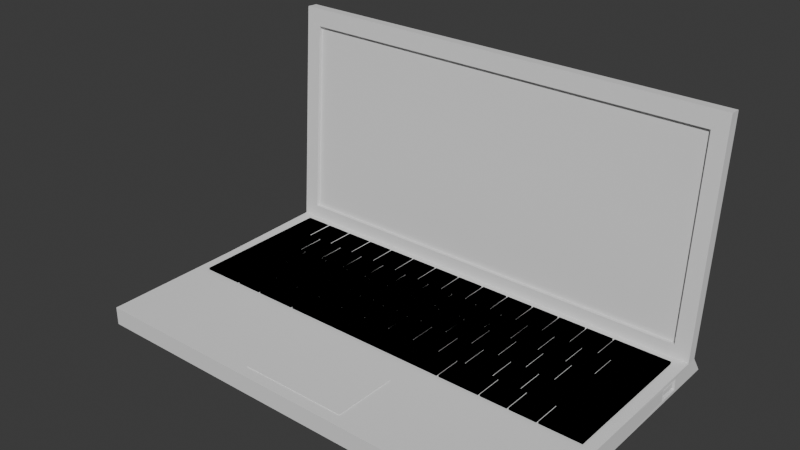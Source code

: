 # Source: laptop_model.blend  (saved by Blender 4.4.32; exported with 4.5.12 LTS)
import bpy
from mathutils import Matrix  # noqa: F401  (used for matrix-valued properties, if any)

bpy.ops.wm.read_factory_settings(use_empty=True)
scene = bpy.context.scene
scene.name = 'Scene'

# ---- collections
col_collection = bpy.data.collections.new('Collection'); scene.collection.children.link(col_collection)

# ---- world
world_world = bpy.data.worlds.new('World'); scene.world = world_world
world_world.use_nodes = True; world_world.node_tree.nodes.clear()
_N = world_world.node_tree.nodes; _L = world_world.node_tree.links
n0 = _N.new('ShaderNodeOutputWorld'); n0.name = 'World Output'; n0.location = (300, 300)
n1 = _N.new('ShaderNodeBackground'); n1.name = 'Background'; n1.location = (10, 300)
n1.inputs[0].default_value = (0.05088, 0.05088, 0.05088, 1.0)
_L.new(n1.outputs[0], n0.inputs[0])
n0.is_active_output = True
world_world.color = (0.05088, 0.05088, 0.05088)
world_world.sun_shadow_jitter_overblur = 0.0

# ---- meshes
me_plane_002 = bpy.data.meshes.new('Plane.002')
me_plane_002.from_pydata([(0.7404, 0.6048, 0.0), (0.9952, 0.6048, 0.0), (0.9952, 0.9952, 0.0), (0.7404, 0.9952, 0.0), (0.8059, -0.9952, 0.0), (0.9952, -0.9952, 0.0), (0.9952, -0.6048, 0.0), (0.8059, -0.6048, 0.0), (0.6401, -0.5952, 0.0), (0.9952, -0.5952, 0.0), (0.9952, -0.2048, 0.0), (0.6401, -0.2048, 0.0), (0.7069, -0.1952, 0.0), (0.9952, -0.1952, 0.0), (0.9952, 0.1952, 0.0), (0.7069, 0.1952, 0.0), (0.807, 0.2048, 0.0), (0.9952, 0.2048, 0.0), (0.9952, 0.5952, 0.0), (0.807, 0.5952, 0.0), (0.6083, 0.6048, 0.0), (0.7307, 0.6048, 0.0), (0.7307, 0.9952, 0.0), (0.6083, 0.9952, 0.0), (0.6726, 0.2048, 0.0), (0.7974, 0.2048, 0.0), (0.7974, 0.5952, 0.0), (0.6726, 0.5952, 0.0), (-0.9952, 0.2048, 0.0), (-0.8039, 0.2048, 0.0), (-0.8039, 0.5952, 0.0), (-0.9952, 0.5952, 0.0), (0.5734, -0.1952, 0.0), (0.6972, -0.1952, 0.0), (0.6972, 0.1952, 0.0), (0.5734, 0.1952, 0.0), (-0.9952, -0.1952, 0.0), (-0.7709, -0.1952, 0.0), (-0.7709, 0.1952, 0.0), (-0.9952, 0.1952, 0.0), (0.5075, -0.5952, 0.0), (0.6305, -0.5952, 0.0), (0.6305, -0.2048, 0.0), (0.5075, -0.2048, 0.0), (-0.9952, -0.5952, 0.0), (-0.7047, -0.5952, 0.0), (-0.7047, -0.2048, 0.0), (-0.9952, -0.2048, 0.0), (0.6734, -0.9952, 0.0), (0.7963, -0.9952, 0.0), (0.7963, -0.6048, 0.0), (0.6734, -0.6048, 0.0), (0.54, -0.9952, 0.0), (0.6637, -0.9952, 0.0), (0.6637, -0.6048, 0.0), (0.54, -0.6048, 0.0), (0.3401, -0.9952, 0.0), (0.5303, -0.9952, 0.0), (0.5303, -0.6048, 0.0), (0.3401, -0.6048, 0.0), (-0.4604, -0.9952, 0.0), (0.3304, -0.9952, 0.0), (0.3304, -0.6048, 0.0), (-0.4604, -0.6048, 0.0), (-0.9952, -0.9952, 0.0), (-0.8037, -0.9952, 0.0), (-0.8037, -0.6048, 0.0), (-0.9952, -0.6048, 0.0), (-0.7941, -0.9952, 0.0), (-0.6707, -0.9952, 0.0), (-0.6707, -0.6048, 0.0), (-0.7941, -0.6048, 0.0), (-0.661, -0.9952, 0.0), (-0.47, -0.9952, 0.0), (-0.47, -0.6048, 0.0), (-0.661, -0.6048, 0.0), (0.4734, 0.6048, 0.0), (0.5986, 0.6048, 0.0), (0.5986, 0.9952, 0.0), (0.4734, 0.9952, 0.0), (0.3406, 0.6048, 0.0), (0.4638, 0.6048, 0.0), (0.4638, 0.9952, 0.0), (0.3406, 0.9952, 0.0), (-0.9952, 0.6048, 0.0), (-0.8706, 0.6048, 0.0), (-0.8706, 0.9952, 0.0), (-0.9952, 0.9952, 0.0), (-0.861, 0.6048, 0.0), (-0.7371, 0.6048, 0.0), (-0.7371, 0.9952, 0.0), (-0.861, 0.9952, 0.0), (-0.7275, 0.6048, 0.0), (-0.6036, 0.6048, 0.0), (-0.6036, 0.9952, 0.0), (-0.7275, 0.9952, 0.0), (-0.594, 0.6048, 0.0), (-0.4701, 0.6048, 0.0), (-0.4701, 0.9952, 0.0), (-0.594, 0.9952, 0.0), (-0.4605, 0.6048, 0.0), (-0.3366, 0.6048, 0.0), (-0.3366, 0.9952, 0.0), (-0.4605, 0.9952, 0.0), (-0.327, 0.6048, 0.0), (-0.2031, 0.6048, 0.0), (-0.2031, 0.9952, 0.0), (-0.327, 0.9952, 0.0), (-0.1934, 0.6048, 0.0), (-0.06959, 0.6048, 0.0), (-0.06959, 0.9952, 0.0), (-0.1934, 0.9952, 0.0), (-0.05994, 0.6048, 0.0), (0.06392, 0.6048, 0.0), (0.06392, 0.9952, 0.0), (-0.05994, 0.9952, 0.0), (0.07357, 0.6048, 0.0), (0.1974, 0.6048, 0.0), (0.1974, 0.9952, 0.0), (0.07357, 0.9952, 0.0), (0.2071, 0.6048, 0.0), (0.3309, 0.6048, 0.0), (0.3309, 0.9952, 0.0), (0.2071, 0.9952, 0.0), (0.5406, 0.2048, 0.0), (0.6629, 0.2048, 0.0), (0.6629, 0.5952, 0.0), (0.5406, 0.5952, 0.0), (0.407, 0.2048, 0.0), (0.5309, 0.2048, 0.0), (0.5309, 0.5952, 0.0), (0.407, 0.5952, 0.0), (0.2739, 0.2048, 0.0), (0.3974, 0.2048, 0.0), (0.3974, 0.5952, 0.0), (0.2739, 0.5952, 0.0), (0.1402, 0.2048, 0.0), (0.2643, 0.2048, 0.0), (0.2643, 0.5952, 0.0), (0.1402, 0.5952, 0.0), (-0.7942, 0.2048, 0.0), (-0.6705, 0.2048, 0.0), (-0.6705, 0.5952, 0.0), (-0.7942, 0.5952, 0.0), (-0.6609, 0.2048, 0.0), (-0.537, 0.2048, 0.0), (-0.537, 0.5952, 0.0), (-0.6609, 0.5952, 0.0), (-0.5274, 0.2048, 0.0), (-0.4035, 0.2048, 0.0), (-0.4035, 0.5952, 0.0), (-0.5274, 0.5952, 0.0), (-0.3938, 0.2048, 0.0), (-0.27, 0.2048, 0.0), (-0.27, 0.5952, 0.0), (-0.3938, 0.5952, 0.0), (-0.2603, 0.2048, 0.0), (-0.1364, 0.2048, 0.0), (-0.1364, 0.5952, 0.0), (-0.2603, 0.5952, 0.0), (-0.1268, 0.2048, 0.0), (-0.002926, 0.2048, 0.0), (-0.002926, 0.5952, 0.0), (-0.1268, 0.5952, 0.0), (0.006723, 0.2048, 0.0), (0.1306, 0.2048, 0.0), (0.1306, 0.5952, 0.0), (0.006723, 0.5952, 0.0), (-0.7612, -0.1952, 0.0), (-0.6374, -0.1952, 0.0), (-0.6374, 0.1952, 0.0), (-0.7612, 0.1952, 0.0), (-0.6277, -0.1952, 0.0), (-0.5039, -0.1952, 0.0), (-0.5039, 0.1952, 0.0), (-0.6277, 0.1952, 0.0), (-0.4943, -0.1952, 0.0), (-0.3705, -0.1952, 0.0), (-0.3705, 0.1952, 0.0), (-0.4943, 0.1952, 0.0), (-0.3608, -0.1952, 0.0), (-0.237, -0.1952, 0.0), (-0.237, 0.1952, 0.0), (-0.3608, 0.1952, 0.0), (-0.2274, -0.1952, 0.0), (-0.1036, -0.1952, 0.0), (-0.1036, 0.1952, 0.0), (-0.2274, 0.1952, 0.0), (-0.0939, -0.1952, 0.0), (0.02991, -0.1952, 0.0), (0.02991, 0.1952, 0.0), (-0.0939, 0.1952, 0.0), (0.03956, -0.1952, 0.0), (0.1634, -0.1952, 0.0), (0.1634, 0.1952, 0.0), (0.03956, 0.1952, 0.0), (0.173, -0.1952, 0.0), (0.2968, -0.1952, 0.0), (0.2968, 0.1952, 0.0), (0.173, 0.1952, 0.0), (0.3065, -0.1952, 0.0), (0.4303, -0.1952, 0.0), (0.4303, 0.1952, 0.0), (0.3065, 0.1952, 0.0), (0.4399, -0.1952, 0.0), (0.5637, -0.1952, 0.0), (0.5637, 0.1952, 0.0), (0.4399, 0.1952, 0.0), (0.3732, -0.5952, 0.0), (0.4978, -0.5952, 0.0), (0.4978, -0.2048, 0.0), (0.3732, -0.2048, 0.0), (0.2397, -0.5952, 0.0), (0.3636, -0.5952, 0.0), (0.3636, -0.2048, 0.0), (0.2397, -0.2048, 0.0), (-0.6951, -0.5952, 0.0), (-0.5712, -0.5952, 0.0), (-0.5712, -0.2048, 0.0), (-0.6951, -0.2048, 0.0), (-0.5615, -0.5952, 0.0), (-0.4376, -0.5952, 0.0), (-0.4376, -0.2048, 0.0), (-0.5615, -0.2048, 0.0), (-0.428, -0.5952, 0.0), (-0.3041, -0.5952, 0.0), (-0.3041, -0.2048, 0.0), (-0.428, -0.2048, 0.0), (-0.2944, -0.5952, 0.0), (-0.1706, -0.5952, 0.0), (-0.1706, -0.2048, 0.0), (-0.2944, -0.2048, 0.0), (-0.1609, -0.5952, 0.0), (-0.03702, -0.5952, 0.0), (-0.03702, -0.2048, 0.0), (-0.1609, -0.2048, 0.0), (-0.02737, -0.5952, 0.0), (0.09652, -0.5952, 0.0), (0.09652, -0.2048, 0.0), (-0.02737, -0.2048, 0.0), (0.1062, -0.5952, 0.0), (0.2301, -0.5952, 0.0), (0.2301, -0.2048, 0.0), (0.1062, -0.2048, 0.0), (0.7404, 0.6048, 0.0), (0.9952, 0.6048, 0.0), (0.9952, 0.9952, 0.0), (0.7404, 0.9952, 0.0), (0.8059, -0.9952, 0.0), (0.9952, -0.9952, 0.0), (0.9952, -0.6048, 0.0), (0.8059, -0.6048, 0.0), (0.6401, -0.5952, 0.0), (0.9952, -0.5952, 0.0), (0.9952, -0.2048, 0.0), (0.6401, -0.2048, 0.0), (0.7069, -0.1952, 0.0), (0.9952, -0.1952, 0.0), (0.9952, 0.1952, 0.0), (0.7069, 0.1952, 0.0), (0.807, 0.2048, 0.0), (0.9952, 0.2048, 0.0), (0.9952, 0.5952, 0.0), (0.807, 0.5952, 0.0), (0.6083, 0.6048, 0.0), (0.7307, 0.6048, 0.0), (0.7307, 0.9952, 0.0), (0.6083, 0.9952, 0.0), (0.6726, 0.2048, 0.0), (0.7974, 0.2048, 0.0), (0.7974, 0.5952, 0.0), (0.6726, 0.5952, 0.0), (-0.9952, 0.2048, 0.0), (-0.8039, 0.2048, 0.0), (-0.8039, 0.5952, 0.0), (-0.9952, 0.5952, 0.0), (0.5734, -0.1952, 0.0), (0.6972, -0.1952, 0.0), (0.6972, 0.1952, 0.0), (0.5734, 0.1952, 0.0), (-0.9952, -0.1952, 0.0), (-0.7709, -0.1952, 0.0), (-0.7709, 0.1952, 0.0), (-0.9952, 0.1952, 0.0), (0.5075, -0.5952, 0.0), (0.6305, -0.5952, 0.0), (0.6305, -0.2048, 0.0), (0.5075, -0.2048, 0.0), (-0.9952, -0.5952, 0.0), (-0.7047, -0.5952, 0.0), (-0.7047, -0.2048, 0.0), (-0.9952, -0.2048, 0.0), (0.6734, -0.9952, 0.0), (0.7963, -0.9952, 0.0), (0.7963, -0.6048, 0.0), (0.6734, -0.6048, 0.0), (0.54, -0.9952, 0.0), (0.6637, -0.9952, 0.0), (0.6637, -0.6048, 0.0), (0.54, -0.6048, 0.0), (0.3401, -0.9952, 0.0), (0.5303, -0.9952, 0.0), (0.5303, -0.6048, 0.0), (0.3401, -0.6048, 0.0), (-0.4604, -0.9952, 0.0), (0.3304, -0.9952, 0.0), (0.3304, -0.6048, 0.0), (-0.4604, -0.6048, 0.0), (-0.9952, -0.9952, 0.0), (-0.8037, -0.9952, 0.0), (-0.8037, -0.6048, 0.0), (-0.9952, -0.6048, 0.0), (-0.7941, -0.9952, 0.0), (-0.6707, -0.9952, 0.0), (-0.6707, -0.6048, 0.0), (-0.7941, -0.6048, 0.0), (-0.661, -0.9952, 0.0), (-0.47, -0.9952, 0.0), (-0.47, -0.6048, 0.0), (-0.661, -0.6048, 0.0), (0.4734, 0.6048, 0.0), (0.5986, 0.6048, 0.0), (0.5986, 0.9952, 0.0), (0.4734, 0.9952, 0.0), (0.3406, 0.6048, 0.0), (0.4638, 0.6048, 0.0), (0.4638, 0.9952, 0.0), (0.3406, 0.9952, 0.0), (-0.9952, 0.6048, 0.0), (-0.8706, 0.6048, 0.0), (-0.8706, 0.9952, 0.0), (-0.9952, 0.9952, 0.0), (-0.861, 0.6048, 0.0), (-0.7371, 0.6048, 0.0), (-0.7371, 0.9952, 0.0), (-0.861, 0.9952, 0.0), (-0.7275, 0.6048, 0.0), (-0.6036, 0.6048, 0.0), (-0.6036, 0.9952, 0.0), (-0.7275, 0.9952, 0.0), (-0.594, 0.6048, 0.0), (-0.4701, 0.6048, 0.0), (-0.4701, 0.9952, 0.0), (-0.594, 0.9952, 0.0), (-0.4605, 0.6048, 0.0), (-0.3366, 0.6048, 0.0), (-0.3366, 0.9952, 0.0), (-0.4605, 0.9952, 0.0), (-0.327, 0.6048, 0.0), (-0.2031, 0.6048, 0.0), (-0.2031, 0.9952, 0.0), (-0.327, 0.9952, 0.0), (-0.1934, 0.6048, 0.0), (-0.06959, 0.6048, 0.0), (-0.06959, 0.9952, 0.0), (-0.1934, 0.9952, 0.0), (-0.05994, 0.6048, 0.0), (0.06392, 0.6048, 0.0), (0.06392, 0.9952, 0.0), (-0.05994, 0.9952, 0.0), (0.07357, 0.6048, 0.0), (0.1974, 0.6048, 0.0), (0.1974, 0.9952, 0.0), (0.07357, 0.9952, 0.0), (0.2071, 0.6048, 0.0), (0.3309, 0.6048, 0.0), (0.3309, 0.9952, 0.0), (0.2071, 0.9952, 0.0), (0.5406, 0.2048, 0.0), (0.6629, 0.2048, 0.0), (0.6629, 0.5952, 0.0), (0.5406, 0.5952, 0.0), (0.407, 0.2048, 0.0), (0.5309, 0.2048, 0.0), (0.5309, 0.5952, 0.0), (0.407, 0.5952, 0.0), (0.2739, 0.2048, 0.0), (0.3974, 0.2048, 0.0), (0.3974, 0.5952, 0.0), (0.2739, 0.5952, 0.0), (0.1402, 0.2048, 0.0), (0.2643, 0.2048, 0.0), (0.2643, 0.5952, 0.0), (0.1402, 0.5952, 0.0), (-0.7942, 0.2048, 0.0), (-0.6705, 0.2048, 0.0), (-0.6705, 0.5952, 0.0), (-0.7942, 0.5952, 0.0), (-0.6609, 0.2048, 0.0), (-0.537, 0.2048, 0.0), (-0.537, 0.5952, 0.0), (-0.6609, 0.5952, 0.0), (-0.5274, 0.2048, 0.0), (-0.4035, 0.2048, 0.0), (-0.4035, 0.5952, 0.0), (-0.5274, 0.5952, 0.0), (-0.3938, 0.2048, 0.0), (-0.27, 0.2048, 0.0), (-0.27, 0.5952, 0.0), (-0.3938, 0.5952, 0.0), (-0.2603, 0.2048, 0.0), (-0.1364, 0.2048, 0.0), (-0.1364, 0.5952, 0.0), (-0.2603, 0.5952, 0.0), (-0.1268, 0.2048, 0.0), (-0.002926, 0.2048, 0.0), (-0.002926, 0.5952, 0.0), (-0.1268, 0.5952, 0.0), (0.006723, 0.2048, 0.0), (0.1306, 0.2048, 0.0), (0.1306, 0.5952, 0.0), (0.006723, 0.5952, 0.0), (-0.7612, -0.1952, 0.0), (-0.6374, -0.1952, 0.0), (-0.6374, 0.1952, 0.0), (-0.7612, 0.1952, 0.0), (-0.6277, -0.1952, 0.0), (-0.5039, -0.1952, 0.0), (-0.5039, 0.1952, 0.0), (-0.6277, 0.1952, 0.0), (-0.4943, -0.1952, 0.0), (-0.3705, -0.1952, 0.0), (-0.3705, 0.1952, 0.0), (-0.4943, 0.1952, 0.0), (-0.3608, -0.1952, 0.0), (-0.237, -0.1952, 0.0), (-0.237, 0.1952, 0.0), (-0.3608, 0.1952, 0.0), (-0.2274, -0.1952, 0.0), (-0.1036, -0.1952, 0.0), (-0.1036, 0.1952, 0.0), (-0.2274, 0.1952, 0.0), (-0.0939, -0.1952, 0.0), (0.02991, -0.1952, 0.0), (0.02991, 0.1952, 0.0), (-0.0939, 0.1952, 0.0), (0.03956, -0.1952, 0.0), (0.1634, -0.1952, 0.0), (0.1634, 0.1952, 0.0), (0.03956, 0.1952, 0.0), (0.173, -0.1952, 0.0), (0.2968, -0.1952, 0.0), (0.2968, 0.1952, 0.0), (0.173, 0.1952, 0.0), (0.3065, -0.1952, 0.0), (0.4303, -0.1952, 0.0), (0.4303, 0.1952, 0.0), (0.3065, 0.1952, 0.0), (0.4399, -0.1952, 0.0), (0.5637, -0.1952, 0.0), (0.5637, 0.1952, 0.0), (0.4399, 0.1952, 0.0), (0.3732, -0.5952, 0.0), (0.4978, -0.5952, 0.0), (0.4978, -0.2048, 0.0), (0.3732, -0.2048, 0.0), (0.2397, -0.5952, 0.0), (0.3636, -0.5952, 0.0), (0.3636, -0.2048, 0.0), (0.2397, -0.2048, 0.0), (-0.6951, -0.5952, 0.0), (-0.5712, -0.5952, 0.0), (-0.5712, -0.2048, 0.0), (-0.6951, -0.2048, 0.0), (-0.5615, -0.5952, 0.0), (-0.4376, -0.5952, 0.0), (-0.4376, -0.2048, 0.0), (-0.5615, -0.2048, 0.0), (-0.428, -0.5952, 0.0), (-0.3041, -0.5952, 0.0), (-0.3041, -0.2048, 0.0), (-0.428, -0.2048, 0.0), (-0.2944, -0.5952, 0.0), (-0.1706, -0.5952, 0.0), (-0.1706, -0.2048, 0.0), (-0.2944, -0.2048, 0.0), (-0.1609, -0.5952, 0.0), (-0.03702, -0.5952, 0.0), (-0.03702, -0.2048, 0.0), (-0.1609, -0.2048, 0.0), (-0.02737, -0.5952, 0.0), (0.09652, -0.5952, 0.0), (0.09652, -0.2048, 0.0), (-0.02737, -0.2048, 0.0), (0.1062, -0.5952, 0.0), (0.2301, -0.5952, 0.0), (0.2301, -0.2048, 0.0), (0.1062, -0.2048, 0.0)], [], [(244, 245, 246, 247), (248, 249, 250, 251), (252, 253, 254, 255), (256, 257, 258, 259), (260, 261, 262, 263), (264, 265, 266, 267), (268, 269, 270, 271), (272, 273, 274, 275), (276, 277, 278, 279), (280, 281, 282, 283), (284, 285, 286, 287), (288, 289, 290, 291), (292, 293, 294, 295), (296, 297, 298, 299), (300, 301, 302, 303), (304, 305, 306, 307), (308, 309, 310, 311), (312, 313, 314, 315), (316, 317, 318, 319), (320, 321, 322, 323), (324, 325, 326, 327), (328, 329, 330, 331), (332, 333, 334, 335), (336, 337, 338, 339), (340, 341, 342, 343), (344, 345, 346, 347), (348, 349, 350, 351), (352, 353, 354, 355), (356, 357, 358, 359), (360, 361, 362, 363), (364, 365, 366, 367), (368, 369, 370, 371), (372, 373, 374, 375), (376, 377, 378, 379), (380, 381, 382, 383), (384, 385, 386, 387), (388, 389, 390, 391), (392, 393, 394, 395), (396, 397, 398, 399), (400, 401, 402, 403), (404, 405, 406, 407), (408, 409, 410, 411), (412, 413, 414, 415), (416, 417, 418, 419), (420, 421, 422, 423), (424, 425, 426, 427), (428, 429, 430, 431), (432, 433, 434, 435), (436, 437, 438, 439), (440, 441, 442, 443), (444, 445, 446, 447), (448, 449, 450, 451), (452, 453, 454, 455), (456, 457, 458, 459), (460, 461, 462, 463), (464, 465, 466, 467), (468, 469, 470, 471), (472, 473, 474, 475), (476, 477, 478, 479), (480, 481, 482, 483), (484, 485, 486, 487), (0, 1, 245, 244), (1, 2, 246, 245), (2, 3, 247, 246), (3, 0, 244, 247), (4, 5, 249, 248), (5, 6, 250, 249), (6, 7, 251, 250), (7, 4, 248, 251), (8, 9, 253, 252), (9, 10, 254, 253), (10, 11, 255, 254), (11, 8, 252, 255), (12, 13, 257, 256), (13, 14, 258, 257), (14, 15, 259, 258), (15, 12, 256, 259), (16, 17, 261, 260), (17, 18, 262, 261), (18, 19, 263, 262), (19, 16, 260, 263), (20, 21, 265, 264), (21, 22, 266, 265), (22, 23, 267, 266), (23, 20, 264, 267), (24, 25, 269, 268), (25, 26, 270, 269), (26, 27, 271, 270), (27, 24, 268, 271), (28, 29, 273, 272), (29, 30, 274, 273), (30, 31, 275, 274), (31, 28, 272, 275), (32, 33, 277, 276), (33, 34, 278, 277), (34, 35, 279, 278), (35, 32, 276, 279), (36, 37, 281, 280), (37, 38, 282, 281), (38, 39, 283, 282), (39, 36, 280, 283), (40, 41, 285, 284), (41, 42, 286, 285), (42, 43, 287, 286), (43, 40, 284, 287), (44, 45, 289, 288), (45, 46, 290, 289), (46, 47, 291, 290), (47, 44, 288, 291), (48, 49, 293, 292), (49, 50, 294, 293), (50, 51, 295, 294), (51, 48, 292, 295), (52, 53, 297, 296), (53, 54, 298, 297), (54, 55, 299, 298), (55, 52, 296, 299), (56, 57, 301, 300), (57, 58, 302, 301), (58, 59, 303, 302), (59, 56, 300, 303), (60, 61, 305, 304), (61, 62, 306, 305), (62, 63, 307, 306), (63, 60, 304, 307), (64, 65, 309, 308), (65, 66, 310, 309), (66, 67, 311, 310), (67, 64, 308, 311), (68, 69, 313, 312), (69, 70, 314, 313), (70, 71, 315, 314), (71, 68, 312, 315), (72, 73, 317, 316), (73, 74, 318, 317), (74, 75, 319, 318), (75, 72, 316, 319), (76, 77, 321, 320), (77, 78, 322, 321), (78, 79, 323, 322), (79, 76, 320, 323), (80, 81, 325, 324), (81, 82, 326, 325), (82, 83, 327, 326), (83, 80, 324, 327), (84, 85, 329, 328), (85, 86, 330, 329), (86, 87, 331, 330), (87, 84, 328, 331), (88, 89, 333, 332), (89, 90, 334, 333), (90, 91, 335, 334), (91, 88, 332, 335), (92, 93, 337, 336), (93, 94, 338, 337), (94, 95, 339, 338), (95, 92, 336, 339), (96, 97, 341, 340), (97, 98, 342, 341), (98, 99, 343, 342), (99, 96, 340, 343), (100, 101, 345, 344), (101, 102, 346, 345), (102, 103, 347, 346), (103, 100, 344, 347), (104, 105, 349, 348), (105, 106, 350, 349), (106, 107, 351, 350), (107, 104, 348, 351), (108, 109, 353, 352), (109, 110, 354, 353), (110, 111, 355, 354), (111, 108, 352, 355), (112, 113, 357, 356), (113, 114, 358, 357), (114, 115, 359, 358), (115, 112, 356, 359), (116, 117, 361, 360), (117, 118, 362, 361), (118, 119, 363, 362), (119, 116, 360, 363), (120, 121, 365, 364), (121, 122, 366, 365), (122, 123, 367, 366), (123, 120, 364, 367), (124, 125, 369, 368), (125, 126, 370, 369), (126, 127, 371, 370), (127, 124, 368, 371), (128, 129, 373, 372), (129, 130, 374, 373), (130, 131, 375, 374), (131, 128, 372, 375), (132, 133, 377, 376), (133, 134, 378, 377), (134, 135, 379, 378), (135, 132, 376, 379), (136, 137, 381, 380), (137, 138, 382, 381), (138, 139, 383, 382), (139, 136, 380, 383), (140, 141, 385, 384), (141, 142, 386, 385), (142, 143, 387, 386), (143, 140, 384, 387), (144, 145, 389, 388), (145, 146, 390, 389), (146, 147, 391, 390), (147, 144, 388, 391), (148, 149, 393, 392), (149, 150, 394, 393), (150, 151, 395, 394), (151, 148, 392, 395), (152, 153, 397, 396), (153, 154, 398, 397), (154, 155, 399, 398), (155, 152, 396, 399), (156, 157, 401, 400), (157, 158, 402, 401), (158, 159, 403, 402), (159, 156, 400, 403), (160, 161, 405, 404), (161, 162, 406, 405), (162, 163, 407, 406), (163, 160, 404, 407), (164, 165, 409, 408), (165, 166, 410, 409), (166, 167, 411, 410), (167, 164, 408, 411), (168, 169, 413, 412), (169, 170, 414, 413), (170, 171, 415, 414), (171, 168, 412, 415), (172, 173, 417, 416), (173, 174, 418, 417), (174, 175, 419, 418), (175, 172, 416, 419), (176, 177, 421, 420), (177, 178, 422, 421), (178, 179, 423, 422), (179, 176, 420, 423), (180, 181, 425, 424), (181, 182, 426, 425), (182, 183, 427, 426), (183, 180, 424, 427), (184, 185, 429, 428), (185, 186, 430, 429), (186, 187, 431, 430), (187, 184, 428, 431), (188, 189, 433, 432), (189, 190, 434, 433), (190, 191, 435, 434), (191, 188, 432, 435), (192, 193, 437, 436), (193, 194, 438, 437), (194, 195, 439, 438), (195, 192, 436, 439), (196, 197, 441, 440), (197, 198, 442, 441), (198, 199, 443, 442), (199, 196, 440, 443), (200, 201, 445, 444), (201, 202, 446, 445), (202, 203, 447, 446), (203, 200, 444, 447), (204, 205, 449, 448), (205, 206, 450, 449), (206, 207, 451, 450), (207, 204, 448, 451), (208, 209, 453, 452), (209, 210, 454, 453), (210, 211, 455, 454), (211, 208, 452, 455), (212, 213, 457, 456), (213, 214, 458, 457), (214, 215, 459, 458), (215, 212, 456, 459), (216, 217, 461, 460), (217, 218, 462, 461), (218, 219, 463, 462), (219, 216, 460, 463), (220, 221, 465, 464), (221, 222, 466, 465), (222, 223, 467, 466), (223, 220, 464, 467), (224, 225, 469, 468), (225, 226, 470, 469), (226, 227, 471, 470), (227, 224, 468, 471), (228, 229, 473, 472), (229, 230, 474, 473), (230, 231, 475, 474), (231, 228, 472, 475), (232, 233, 477, 476), (233, 234, 478, 477), (234, 235, 479, 478), (235, 232, 476, 479), (236, 237, 481, 480), (237, 238, 482, 481), (238, 239, 483, 482), (239, 236, 480, 483), (240, 241, 485, 484), (241, 242, 486, 485), (242, 243, 487, 486), (243, 240, 484, 487)])
_uv = me_plane_002.uv_layers.new(name='UVMap')
_uv.uv.foreach_set('vector', [0.8702, 0.8024, 0.9976, 0.8024, 0.9976, 0.9976, 0.8702, 0.9976, 0.903, 0.002412, 0.9976, 0.002412, 0.9976, 0.1976, 0.903, 0.1976, 0.8201, 0.2024, 0.9976, 0.2024, 0.9976, 0.3976, 0.8201, 0.3976, 0.8534, 0.4024, 0.9976, 0.4024, 0.9976, 0.5976, 0.8534, 0.5976, 0.9035, 0.6024, 0.9976, 0.6024, 0.9976, 0.7976, 0.9035, 0.7976, 0.8041, 0.8024, 0.8654, 0.8024, 0.8654, 0.9976, 0.8041, 0.9976, 0.8363, 0.6024, 0.8987, 0.6024, 0.8987, 0.7976, 0.8363, 0.7976, 0.002412, 0.6024, 0.09806, 0.6024, 0.09806, 0.7976, 0.002412, 0.7976, 0.7867, 0.4024, 0.8486, 0.4024, 0.8486, 0.5976, 0.7867, 0.5976, 0.002412, 0.4024, 0.1146, 0.4024, 0.1146, 0.5976, 0.002412, 0.5976, 0.7537, 0.2024, 0.8152, 0.2024, 0.8152, 0.3976, 0.7537, 0.3976, 0.002412, 0.2024, 0.1477, 0.2024, 0.1477, 0.3976, 0.002412, 0.3976, 0.8367, 0.002412, 0.8981, 0.002412, 0.8981, 0.1976, 0.8367, 0.1976, 0.77, 0.002412, 0.8319, 0.002412, 0.8319, 0.1976, 0.77, 0.1976, 0.67, 0.002412, 0.7652, 0.002412, 0.7652, 0.1976, 0.67, 0.1976, 0.2698, 0.002412, 0.6652, 0.002412, 0.6652, 0.1976, 0.2698, 0.1976, 0.002412, 0.002412, 0.09815, 0.002412, 0.09815, 0.1976, 0.002412, 0.1976, 0.103, 0.002412, 0.1647, 0.002412, 0.1647, 0.1976, 0.103, 0.1976, 0.1695, 0.002412, 0.265, 0.002412, 0.265, 0.1976, 0.1695, 0.1976, 0.7367, 0.8024, 0.7993, 0.8024, 0.7993, 0.9976, 0.7367, 0.9976, 0.6703, 0.8024, 0.7319, 0.8024, 0.7319, 0.9976, 0.6703, 0.9976, 0.002412, 0.8024, 0.06468, 0.8024, 0.06468, 0.9976, 0.002412, 0.9976, 0.0695, 0.8024, 0.1314, 0.8024, 0.1314, 0.9976, 0.0695, 0.9976, 0.1363, 0.8024, 0.1982, 0.8024, 0.1982, 0.9976, 0.1363, 0.9976, 0.203, 0.8024, 0.2649, 0.8024, 0.2649, 0.9976, 0.203, 0.9976, 0.2698, 0.8024, 0.3317, 0.8024, 0.3317, 0.9976, 0.2698, 0.9976, 0.3365, 0.8024, 0.3985, 0.8024, 0.3985, 0.9976, 0.3365, 0.9976, 0.4033, 0.8024, 0.4652, 0.8024, 0.4652, 0.9976, 0.4033, 0.9976, 0.47, 0.8024, 0.532, 0.8024, 0.532, 0.9976, 0.47, 0.9976, 0.5368, 0.8024, 0.5987, 0.8024, 0.5987, 0.9976, 0.5368, 0.9976, 0.6035, 0.8024, 0.6655, 0.8024, 0.6655, 0.9976, 0.6035, 0.9976, 0.7703, 0.6024, 0.8315, 0.6024, 0.8315, 0.7976, 0.7703, 0.7976, 0.7035, 0.6024, 0.7655, 0.6024, 0.7655, 0.7976, 0.7035, 0.7976, 0.637, 0.6024, 0.6987, 0.6024, 0.6987, 0.7976, 0.637, 0.7976, 0.5701, 0.6024, 0.6321, 0.6024, 0.6321, 0.7976, 0.5701, 0.7976, 0.1029, 0.6024, 0.1647, 0.6024, 0.1647, 0.7976, 0.1029, 0.7976, 0.1696, 0.6024, 0.2315, 0.6024, 0.2315, 0.7976, 0.1696, 0.7976, 0.2363, 0.6024, 0.2983, 0.6024, 0.2983, 0.7976, 0.2363, 0.7976, 0.3031, 0.6024, 0.365, 0.6024, 0.365, 0.7976, 0.3031, 0.7976, 0.3698, 0.6024, 0.4318, 0.6024, 0.4318, 0.7976, 0.3698, 0.7976, 0.4366, 0.6024, 0.4985, 0.6024, 0.4985, 0.7976, 0.4366, 0.7976, 0.5034, 0.6024, 0.5653, 0.6024, 0.5653, 0.7976, 0.5034, 0.7976, 0.1194, 0.4024, 0.1813, 0.4024, 0.1813, 0.5976, 0.1194, 0.5976, 0.1861, 0.4024, 0.248, 0.4024, 0.248, 0.5976, 0.1861, 0.5976, 0.2529, 0.4024, 0.3148, 0.4024, 0.3148, 0.5976, 0.2529, 0.5976, 0.3196, 0.4024, 0.3815, 0.4024, 0.3815, 0.5976, 0.3196, 0.5976, 0.3863, 0.4024, 0.4482, 0.4024, 0.4482, 0.5976, 0.3863, 0.5976, 0.453, 0.4024, 0.515, 0.4024, 0.515, 0.5976, 0.453, 0.5976, 0.5198, 0.4024, 0.5817, 0.4024, 0.5817, 0.5976, 0.5198, 0.5976, 0.5865, 0.4024, 0.6484, 0.4024, 0.6484, 0.5976, 0.5865, 0.5976, 0.6532, 0.4024, 0.7151, 0.4024, 0.7151, 0.5976, 0.6532, 0.5976, 0.72, 0.4024, 0.7819, 0.4024, 0.7819, 0.5976, 0.72, 0.5976, 0.6866, 0.2024, 0.7489, 0.2024, 0.7489, 0.3976, 0.6866, 0.3976, 0.6199, 0.2024, 0.6818, 0.2024, 0.6818, 0.3976, 0.6199, 0.3976, 0.1525, 0.2024, 0.2144, 0.2024, 0.2144, 0.3976, 0.1525, 0.3976, 0.2192, 0.2024, 0.2812, 0.2024, 0.2812, 0.3976, 0.2192, 0.3976, 0.286, 0.2024, 0.348, 0.2024, 0.348, 0.3976, 0.286, 0.3976, 0.3528, 0.2024, 0.4147, 0.2024, 0.4147, 0.3976, 0.3528, 0.3976, 0.4195, 0.2024, 0.4815, 0.2024, 0.4815, 0.3976, 0.4195, 0.3976, 0.4863, 0.2024, 0.5483, 0.2024, 0.5483, 0.3976, 0.4863, 0.3976, 0.5531, 0.2024, 0.615, 0.2024, 0.615, 0.3976, 0.5531, 0.3976, 0.8702, 0.8024, 0.9976, 0.8024, 0.9976, 0.8024, 0.8702, 0.8024, 0.9976, 0.8024, 0.9976, 0.9976, 0.9976, 0.9976, 0.9976, 0.8024, 0.9976, 0.9976, 0.8702, 0.9976, 0.8702, 0.9976, 0.9976, 0.9976, 0.8702, 0.9976, 0.8702, 0.8024, 0.8702, 0.8024, 0.8702, 0.9976, 0.903, 0.002412, 0.9976, 0.002412, 0.9976, 0.002412, 0.903, 0.002412, 0.9976, 0.002412, 0.9976, 0.1976, 0.9976, 0.1976, 0.9976, 0.002412, 0.9976, 0.1976, 0.903, 0.1976, 0.903, 0.1976, 0.9976, 0.1976, 0.903, 0.1976, 0.903, 0.002412, 0.903, 0.002412, 0.903, 0.1976, 0.8201, 0.2024, 0.9976, 0.2024, 0.9976, 0.2024, 0.8201, 0.2024, 0.9976, 0.2024, 0.9976, 0.3976, 0.9976, 0.3976, 0.9976, 0.2024, 0.9976, 0.3976, 0.8201, 0.3976, 0.8201, 0.3976, 0.9976, 0.3976, 0.8201, 0.3976, 0.8201, 0.2024, 0.8201, 0.2024, 0.8201, 0.3976, 0.8534, 0.4024, 0.9976, 0.4024, 0.9976, 0.4024, 0.8534, 0.4024, 0.9976, 0.4024, 0.9976, 0.5976, 0.9976, 0.5976, 0.9976, 0.4024, 0.9976, 0.5976, 0.8534, 0.5976, 0.8534, 0.5976, 0.9976, 0.5976, 0.8534, 0.5976, 0.8534, 0.4024, 0.8534, 0.4024, 0.8534, 0.5976, 0.9035, 0.6024, 0.9976, 0.6024, 0.9976, 0.6024, 0.9035, 0.6024, 0.9976, 0.6024, 0.9976, 0.7976, 0.9976, 0.7976, 0.9976, 0.6024, 0.9976, 0.7976, 0.9035, 0.7976, 0.9035, 0.7976, 0.9976, 0.7976, 0.9035, 0.7976, 0.9035, 0.6024, 0.9035, 0.6024, 0.9035, 0.7976, 0.8041, 0.8024, 0.8654, 0.8024, 0.8654, 0.8024, 0.8041, 0.8024, 0.8654, 0.8024, 0.8654, 0.9976, 0.8654, 0.9976, 0.8654, 0.8024, 0.8654, 0.9976, 0.8041, 0.9976, 0.8041, 0.9976, 0.8654, 0.9976, 0.8041, 0.9976, 0.8041, 0.8024, 0.8041, 0.8024, 0.8041, 0.9976, 0.8363, 0.6024, 0.8987, 0.6024, 0.8987, 0.6024, 0.8363, 0.6024, 0.8987, 0.6024, 0.8987, 0.7976, 0.8987, 0.7976, 0.8987, 0.6024, 0.8987, 0.7976, 0.8363, 0.7976, 0.8363, 0.7976, 0.8987, 0.7976, 0.8363, 0.7976, 0.8363, 0.6024, 0.8363, 0.6024, 0.8363, 0.7976, 0.002412, 0.6024, 0.09806, 0.6024, 0.09806, 0.6024, 0.002412, 0.6024, 0.09806, 0.6024, 0.09806, 0.7976, 0.09806, 0.7976, 0.09806, 0.6024, 0.09806, 0.7976, 0.002412, 0.7976, 0.002412, 0.7976, 0.09806, 0.7976, 0.002412, 0.7976, 0.002412, 0.6024, 0.002412, 0.6024, 0.002412, 0.7976, 0.7867, 0.4024, 0.8486, 0.4024, 0.8486, 0.4024, 0.7867, 0.4024, 0.8486, 0.4024, 0.8486, 0.5976, 0.8486, 0.5976, 0.8486, 0.4024, 0.8486, 0.5976, 0.7867, 0.5976, 0.7867, 0.5976, 0.8486, 0.5976, 0.7867, 0.5976, 0.7867, 0.4024, 0.7867, 0.4024, 0.7867, 0.5976, 0.002412, 0.4024, 0.1146, 0.4024, 0.1146, 0.4024, 0.002412, 0.4024, 0.1146, 0.4024, 0.1146, 0.5976, 0.1146, 0.5976, 0.1146, 0.4024, 0.1146, 0.5976, 0.002412, 0.5976, 0.002412, 0.5976, 0.1146, 0.5976, 0.002412, 0.5976, 0.002412, 0.4024, 0.002412, 0.4024, 0.002412, 0.5976, 0.7537, 0.2024, 0.8152, 0.2024, 0.8152, 0.2024, 0.7537, 0.2024, 0.8152, 0.2024, 0.8152, 0.3976, 0.8152, 0.3976, 0.8152, 0.2024, 0.8152, 0.3976, 0.7537, 0.3976, 0.7537, 0.3976, 0.8152, 0.3976, 0.7537, 0.3976, 0.7537, 0.2024, 0.7537, 0.2024, 0.7537, 0.3976, 0.002412, 0.2024, 0.1477, 0.2024, 0.1477, 0.2024, 0.002412, 0.2024, 0.1477, 0.2024, 0.1477, 0.3976, 0.1477, 0.3976, 0.1477, 0.2024, 0.1477, 0.3976, 0.002412, 0.3976, 0.002412, 0.3976, 0.1477, 0.3976, 0.002412, 0.3976, 0.002412, 0.2024, 0.002412, 0.2024, 0.002412, 0.3976, 0.8367, 0.002412, 0.8981, 0.002412, 0.8981, 0.002412, 0.8367, 0.002412, 0.8981, 0.002412, 0.8981, 0.1976, 0.8981, 0.1976, 0.8981, 0.002412, 0.8981, 0.1976, 0.8367, 0.1976, 0.8367, 0.1976, 0.8981, 0.1976, 0.8367, 0.1976, 0.8367, 0.002412, 0.8367, 0.002412, 0.8367, 0.1976, 0.77, 0.002412, 0.8319, 0.002412, 0.8319, 0.002412, 0.77, 0.002412, 0.8319, 0.002412, 0.8319, 0.1976, 0.8319, 0.1976, 0.8319, 0.002412, 0.8319, 0.1976, 0.77, 0.1976, 0.77, 0.1976, 0.8319, 0.1976, 0.77, 0.1976, 0.77, 0.002412, 0.77, 0.002412, 0.77, 0.1976, 0.67, 0.002412, 0.7652, 0.002412, 0.7652, 0.002412, 0.67, 0.002412, 0.7652, 0.002412, 0.7652, 0.1976, 0.7652, 0.1976, 0.7652, 0.002412, 0.7652, 0.1976, 0.67, 0.1976, 0.67, 0.1976, 0.7652, 0.1976, 0.67, 0.1976, 0.67, 0.002412, 0.67, 0.002412, 0.67, 0.1976, 0.2698, 0.002412, 0.6652, 0.002412, 0.6652, 0.002412, 0.2698, 0.002412, 0.6652, 0.002412, 0.6652, 0.1976, 0.6652, 0.1976, 0.6652, 0.002412, 0.6652, 0.1976, 0.2698, 0.1976, 0.2698, 0.1976, 0.6652, 0.1976, 0.2698, 0.1976, 0.2698, 0.002412, 0.2698, 0.002412, 0.2698, 0.1976, 0.002412, 0.002412, 0.09815, 0.002412, 0.09815, 0.002412, 0.002412, 0.002412, 0.09815, 0.002412, 0.09815, 0.1976, 0.09815, 0.1976, 0.09815, 0.002412, 0.09815, 0.1976, 0.002412, 0.1976, 0.002412, 0.1976, 0.09815, 0.1976, 0.002412, 0.1976, 0.002412, 0.002412, 0.002412, 0.002412, 0.002412, 0.1976, 0.103, 0.002412, 0.1647, 0.002412, 0.1647, 0.002412, 0.103, 0.002412, 0.1647, 0.002412, 0.1647, 0.1976, 0.1647, 0.1976, 0.1647, 0.002412, 0.1647, 0.1976, 0.103, 0.1976, 0.103, 0.1976, 0.1647, 0.1976, 0.103, 0.1976, 0.103, 0.002412, 0.103, 0.002412, 0.103, 0.1976, 0.1695, 0.002412, 0.265, 0.002412, 0.265, 0.002412, 0.1695, 0.002412, 0.265, 0.002412, 0.265, 0.1976, 0.265, 0.1976, 0.265, 0.002412, 0.265, 0.1976, 0.1695, 0.1976, 0.1695, 0.1976, 0.265, 0.1976, 0.1695, 0.1976, 0.1695, 0.002412, 0.1695, 0.002412, 0.1695, 0.1976, 0.7367, 0.8024, 0.7993, 0.8024, 0.7993, 0.8024, 0.7367, 0.8024, 0.7993, 0.8024, 0.7993, 0.9976, 0.7993, 0.9976, 0.7993, 0.8024, 0.7993, 0.9976, 0.7367, 0.9976, 0.7367, 0.9976, 0.7993, 0.9976, 0.7367, 0.9976, 0.7367, 0.8024, 0.7367, 0.8024, 0.7367, 0.9976, 0.6703, 0.8024, 0.7319, 0.8024, 0.7319, 0.8024, 0.6703, 0.8024, 0.7319, 0.8024, 0.7319, 0.9976, 0.7319, 0.9976, 0.7319, 0.8024, 0.7319, 0.9976, 0.6703, 0.9976, 0.6703, 0.9976, 0.7319, 0.9976, 0.6703, 0.9976, 0.6703, 0.8024, 0.6703, 0.8024, 0.6703, 0.9976, 0.002412, 0.8024, 0.06468, 0.8024, 0.06468, 0.8024, 0.002412, 0.8024, 0.06468, 0.8024, 0.06468, 0.9976, 0.06468, 0.9976, 0.06468, 0.8024, 0.06468, 0.9976, 0.002412, 0.9976, 0.002412, 0.9976, 0.06468, 0.9976, 0.002412, 0.9976, 0.002412, 0.8024, 0.002412, 0.8024, 0.002412, 0.9976, 0.0695, 0.8024, 0.1314, 0.8024, 0.1314, 0.8024, 0.0695, 0.8024, 0.1314, 0.8024, 0.1314, 0.9976, 0.1314, 0.9976, 0.1314, 0.8024, 0.1314, 0.9976, 0.0695, 0.9976, 0.0695, 0.9976, 0.1314, 0.9976, 0.0695, 0.9976, 0.0695, 0.8024, 0.0695, 0.8024, 0.0695, 0.9976, 0.1363, 0.8024, 0.1982, 0.8024, 0.1982, 0.8024, 0.1363, 0.8024, 0.1982, 0.8024, 0.1982, 0.9976, 0.1982, 0.9976, 0.1982, 0.8024, 0.1982, 0.9976, 0.1363, 0.9976, 0.1363, 0.9976, 0.1982, 0.9976, 0.1363, 0.9976, 0.1363, 0.8024, 0.1363, 0.8024, 0.1363, 0.9976, 0.203, 0.8024, 0.2649, 0.8024, 0.2649, 0.8024, 0.203, 0.8024, 0.2649, 0.8024, 0.2649, 0.9976, 0.2649, 0.9976, 0.2649, 0.8024, 0.2649, 0.9976, 0.203, 0.9976, 0.203, 0.9976, 0.2649, 0.9976, 0.203, 0.9976, 0.203, 0.8024, 0.203, 0.8024, 0.203, 0.9976, 0.2698, 0.8024, 0.3317, 0.8024, 0.3317, 0.8024, 0.2698, 0.8024, 0.3317, 0.8024, 0.3317, 0.9976, 0.3317, 0.9976, 0.3317, 0.8024, 0.3317, 0.9976, 0.2698, 0.9976, 0.2698, 0.9976, 0.3317, 0.9976, 0.2698, 0.9976, 0.2698, 0.8024, 0.2698, 0.8024, 0.2698, 0.9976, 0.3365, 0.8024, 0.3985, 0.8024, 0.3985, 0.8024, 0.3365, 0.8024, 0.3985, 0.8024, 0.3985, 0.9976, 0.3985, 0.9976, 0.3985, 0.8024, 0.3985, 0.9976, 0.3365, 0.9976, 0.3365, 0.9976, 0.3985, 0.9976, 0.3365, 0.9976, 0.3365, 0.8024, 0.3365, 0.8024, 0.3365, 0.9976, 0.4033, 0.8024, 0.4652, 0.8024, 0.4652, 0.8024, 0.4033, 0.8024, 0.4652, 0.8024, 0.4652, 0.9976, 0.4652, 0.9976, 0.4652, 0.8024, 0.4652, 0.9976, 0.4033, 0.9976, 0.4033, 0.9976, 0.4652, 0.9976, 0.4033, 0.9976, 0.4033, 0.8024, 0.4033, 0.8024, 0.4033, 0.9976, 0.47, 0.8024, 0.532, 0.8024, 0.532, 0.8024, 0.47, 0.8024, 0.532, 0.8024, 0.532, 0.9976, 0.532, 0.9976, 0.532, 0.8024, 0.532, 0.9976, 0.47, 0.9976, 0.47, 0.9976, 0.532, 0.9976, 0.47, 0.9976, 0.47, 0.8024, 0.47, 0.8024, 0.47, 0.9976, 0.5368, 0.8024, 0.5987, 0.8024, 0.5987, 0.8024, 0.5368, 0.8024, 0.5987, 0.8024, 0.5987, 0.9976, 0.5987, 0.9976, 0.5987, 0.8024, 0.5987, 0.9976, 0.5368, 0.9976, 0.5368, 0.9976, 0.5987, 0.9976, 0.5368, 0.9976, 0.5368, 0.8024, 0.5368, 0.8024, 0.5368, 0.9976, 0.6035, 0.8024, 0.6655, 0.8024, 0.6655, 0.8024, 0.6035, 0.8024, 0.6655, 0.8024, 0.6655, 0.9976, 0.6655, 0.9976, 0.6655, 0.8024, 0.6655, 0.9976, 0.6035, 0.9976, 0.6035, 0.9976, 0.6655, 0.9976, 0.6035, 0.9976, 0.6035, 0.8024, 0.6035, 0.8024, 0.6035, 0.9976, 0.7703, 0.6024, 0.8315, 0.6024, 0.8315, 0.6024, 0.7703, 0.6024, 0.8315, 0.6024, 0.8315, 0.7976, 0.8315, 0.7976, 0.8315, 0.6024, 0.8315, 0.7976, 0.7703, 0.7976, 0.7703, 0.7976, 0.8315, 0.7976, 0.7703, 0.7976, 0.7703, 0.6024, 0.7703, 0.6024, 0.7703, 0.7976, 0.7035, 0.6024, 0.7655, 0.6024, 0.7655, 0.6024, 0.7035, 0.6024, 0.7655, 0.6024, 0.7655, 0.7976, 0.7655, 0.7976, 0.7655, 0.6024, 0.7655, 0.7976, 0.7035, 0.7976, 0.7035, 0.7976, 0.7655, 0.7976, 0.7035, 0.7976, 0.7035, 0.6024, 0.7035, 0.6024, 0.7035, 0.7976, 0.637, 0.6024, 0.6987, 0.6024, 0.6987, 0.6024, 0.637, 0.6024, 0.6987, 0.6024, 0.6987, 0.7976, 0.6987, 0.7976, 0.6987, 0.6024, 0.6987, 0.7976, 0.637, 0.7976, 0.637, 0.7976, 0.6987, 0.7976, 0.637, 0.7976, 0.637, 0.6024, 0.637, 0.6024, 0.637, 0.7976, 0.5701, 0.6024, 0.6321, 0.6024, 0.6321, 0.6024, 0.5701, 0.6024, 0.6321, 0.6024, 0.6321, 0.7976, 0.6321, 0.7976, 0.6321, 0.6024, 0.6321, 0.7976, 0.5701, 0.7976, 0.5701, 0.7976, 0.6321, 0.7976, 0.5701, 0.7976, 0.5701, 0.6024, 0.5701, 0.6024, 0.5701, 0.7976, 0.1029, 0.6024, 0.1647, 0.6024, 0.1647, 0.6024, 0.1029, 0.6024, 0.1647, 0.6024, 0.1647, 0.7976, 0.1647, 0.7976, 0.1647, 0.6024, 0.1647, 0.7976, 0.1029, 0.7976, 0.1029, 0.7976, 0.1647, 0.7976, 0.1029, 0.7976, 0.1029, 0.6024, 0.1029, 0.6024, 0.1029, 0.7976, 0.1696, 0.6024, 0.2315, 0.6024, 0.2315, 0.6024, 0.1696, 0.6024, 0.2315, 0.6024, 0.2315, 0.7976, 0.2315, 0.7976, 0.2315, 0.6024, 0.2315, 0.7976, 0.1696, 0.7976, 0.1696, 0.7976, 0.2315, 0.7976, 0.1696, 0.7976, 0.1696, 0.6024, 0.1696, 0.6024, 0.1696, 0.7976, 0.2363, 0.6024, 0.2983, 0.6024, 0.2983, 0.6024, 0.2363, 0.6024, 0.2983, 0.6024, 0.2983, 0.7976, 0.2983, 0.7976, 0.2983, 0.6024, 0.2983, 0.7976, 0.2363, 0.7976, 0.2363, 0.7976, 0.2983, 0.7976, 0.2363, 0.7976, 0.2363, 0.6024, 0.2363, 0.6024, 0.2363, 0.7976, 0.3031, 0.6024, 0.365, 0.6024, 0.365, 0.6024, 0.3031, 0.6024, 0.365, 0.6024, 0.365, 0.7976, 0.365, 0.7976, 0.365, 0.6024, 0.365, 0.7976, 0.3031, 0.7976, 0.3031, 0.7976, 0.365, 0.7976, 0.3031, 0.7976, 0.3031, 0.6024, 0.3031, 0.6024, 0.3031, 0.7976, 0.3698, 0.6024, 0.4318, 0.6024, 0.4318, 0.6024, 0.3698, 0.6024, 0.4318, 0.6024, 0.4318, 0.7976, 0.4318, 0.7976, 0.4318, 0.6024, 0.4318, 0.7976, 0.3698, 0.7976, 0.3698, 0.7976, 0.4318, 0.7976, 0.3698, 0.7976, 0.3698, 0.6024, 0.3698, 0.6024, 0.3698, 0.7976, 0.4366, 0.6024, 0.4985, 0.6024, 0.4985, 0.6024, 0.4366, 0.6024, 0.4985, 0.6024, 0.4985, 0.7976, 0.4985, 0.7976, 0.4985, 0.6024, 0.4985, 0.7976, 0.4366, 0.7976, 0.4366, 0.7976, 0.4985, 0.7976, 0.4366, 0.7976, 0.4366, 0.6024, 0.4366, 0.6024, 0.4366, 0.7976, 0.5034, 0.6024, 0.5653, 0.6024, 0.5653, 0.6024, 0.5034, 0.6024, 0.5653, 0.6024, 0.5653, 0.7976, 0.5653, 0.7976, 0.5653, 0.6024, 0.5653, 0.7976, 0.5034, 0.7976, 0.5034, 0.7976, 0.5653, 0.7976, 0.5034, 0.7976, 0.5034, 0.6024, 0.5034, 0.6024, 0.5034, 0.7976, 0.1194, 0.4024, 0.1813, 0.4024, 0.1813, 0.4024, 0.1194, 0.4024, 0.1813, 0.4024, 0.1813, 0.5976, 0.1813, 0.5976, 0.1813, 0.4024, 0.1813, 0.5976, 0.1194, 0.5976, 0.1194, 0.5976, 0.1813, 0.5976, 0.1194, 0.5976, 0.1194, 0.4024, 0.1194, 0.4024, 0.1194, 0.5976, 0.1861, 0.4024, 0.248, 0.4024, 0.248, 0.4024, 0.1861, 0.4024, 0.248, 0.4024, 0.248, 0.5976, 0.248, 0.5976, 0.248, 0.4024, 0.248, 0.5976, 0.1861, 0.5976, 0.1861, 0.5976, 0.248, 0.5976, 0.1861, 0.5976, 0.1861, 0.4024, 0.1861, 0.4024, 0.1861, 0.5976, 0.2529, 0.4024, 0.3148, 0.4024, 0.3148, 0.4024, 0.2529, 0.4024, 0.3148, 0.4024, 0.3148, 0.5976, 0.3148, 0.5976, 0.3148, 0.4024, 0.3148, 0.5976, 0.2529, 0.5976, 0.2529, 0.5976, 0.3148, 0.5976, 0.2529, 0.5976, 0.2529, 0.4024, 0.2529, 0.4024, 0.2529, 0.5976, 0.3196, 0.4024, 0.3815, 0.4024, 0.3815, 0.4024, 0.3196, 0.4024, 0.3815, 0.4024, 0.3815, 0.5976, 0.3815, 0.5976, 0.3815, 0.4024, 0.3815, 0.5976, 0.3196, 0.5976, 0.3196, 0.5976, 0.3815, 0.5976, 0.3196, 0.5976, 0.3196, 0.4024, 0.3196, 0.4024, 0.3196, 0.5976, 0.3863, 0.4024, 0.4482, 0.4024, 0.4482, 0.4024, 0.3863, 0.4024, 0.4482, 0.4024, 0.4482, 0.5976, 0.4482, 0.5976, 0.4482, 0.4024, 0.4482, 0.5976, 0.3863, 0.5976, 0.3863, 0.5976, 0.4482, 0.5976, 0.3863, 0.5976, 0.3863, 0.4024, 0.3863, 0.4024, 0.3863, 0.5976, 0.453, 0.4024, 0.515, 0.4024, 0.515, 0.4024, 0.453, 0.4024, 0.515, 0.4024, 0.515, 0.5976, 0.515, 0.5976, 0.515, 0.4024, 0.515, 0.5976, 0.453, 0.5976, 0.453, 0.5976, 0.515, 0.5976, 0.453, 0.5976, 0.453, 0.4024, 0.453, 0.4024, 0.453, 0.5976, 0.5198, 0.4024, 0.5817, 0.4024, 0.5817, 0.4024, 0.5198, 0.4024, 0.5817, 0.4024, 0.5817, 0.5976, 0.5817, 0.5976, 0.5817, 0.4024, 0.5817, 0.5976, 0.5198, 0.5976, 0.5198, 0.5976, 0.5817, 0.5976, 0.5198, 0.5976, 0.5198, 0.4024, 0.5198, 0.4024, 0.5198, 0.5976, 0.5865, 0.4024, 0.6484, 0.4024, 0.6484, 0.4024, 0.5865, 0.4024, 0.6484, 0.4024, 0.6484, 0.5976, 0.6484, 0.5976, 0.6484, 0.4024, 0.6484, 0.5976, 0.5865, 0.5976, 0.5865, 0.5976, 0.6484, 0.5976, 0.5865, 0.5976, 0.5865, 0.4024, 0.5865, 0.4024, 0.5865, 0.5976, 0.6532, 0.4024, 0.7151, 0.4024, 0.7151, 0.4024, 0.6532, 0.4024, 0.7151, 0.4024, 0.7151, 0.5976, 0.7151, 0.5976, 0.7151, 0.4024, 0.7151, 0.5976, 0.6532, 0.5976, 0.6532, 0.5976, 0.7151, 0.5976, 0.6532, 0.5976, 0.6532, 0.4024, 0.6532, 0.4024, 0.6532, 0.5976, 0.72, 0.4024, 0.7819, 0.4024, 0.7819, 0.4024, 0.72, 0.4024, 0.7819, 0.4024, 0.7819, 0.5976, 0.7819, 0.5976, 0.7819, 0.4024, 0.7819, 0.5976, 0.72, 0.5976, 0.72, 0.5976, 0.7819, 0.5976, 0.72, 0.5976, 0.72, 0.4024, 0.72, 0.4024, 0.72, 0.5976, 0.6866, 0.2024, 0.7489, 0.2024, 0.7489, 0.2024, 0.6866, 0.2024, 0.7489, 0.2024, 0.7489, 0.3976, 0.7489, 0.3976, 0.7489, 0.2024, 0.7489, 0.3976, 0.6866, 0.3976, 0.6866, 0.3976, 0.7489, 0.3976, 0.6866, 0.3976, 0.6866, 0.2024, 0.6866, 0.2024, 0.6866, 0.3976, 0.6199, 0.2024, 0.6818, 0.2024, 0.6818, 0.2024, 0.6199, 0.2024, 0.6818, 0.2024, 0.6818, 0.3976, 0.6818, 0.3976, 0.6818, 0.2024, 0.6818, 0.3976, 0.6199, 0.3976, 0.6199, 0.3976, 0.6818, 0.3976, 0.6199, 0.3976, 0.6199, 0.2024, 0.6199, 0.2024, 0.6199, 0.3976, 0.1525, 0.2024, 0.2144, 0.2024, 0.2144, 0.2024, 0.1525, 0.2024, 0.2144, 0.2024, 0.2144, 0.3976, 0.2144, 0.3976, 0.2144, 0.2024, 0.2144, 0.3976, 0.1525, 0.3976, 0.1525, 0.3976, 0.2144, 0.3976, 0.1525, 0.3976, 0.1525, 0.2024, 0.1525, 0.2024, 0.1525, 0.3976, 0.2192, 0.2024, 0.2812, 0.2024, 0.2812, 0.2024, 0.2192, 0.2024, 0.2812, 0.2024, 0.2812, 0.3976, 0.2812, 0.3976, 0.2812, 0.2024, 0.2812, 0.3976, 0.2192, 0.3976, 0.2192, 0.3976, 0.2812, 0.3976, 0.2192, 0.3976, 0.2192, 0.2024, 0.2192, 0.2024, 0.2192, 0.3976, 0.286, 0.2024, 0.348, 0.2024, 0.348, 0.2024, 0.286, 0.2024, 0.348, 0.2024, 0.348, 0.3976, 0.348, 0.3976, 0.348, 0.2024, 0.348, 0.3976, 0.286, 0.3976, 0.286, 0.3976, 0.348, 0.3976, 0.286, 0.3976, 0.286, 0.2024, 0.286, 0.2024, 0.286, 0.3976, 0.3528, 0.2024, 0.4147, 0.2024, 0.4147, 0.2024, 0.3528, 0.2024, 0.4147, 0.2024, 0.4147, 0.3976, 0.4147, 0.3976, 0.4147, 0.2024, 0.4147, 0.3976, 0.3528, 0.3976, 0.3528, 0.3976, 0.4147, 0.3976, 0.3528, 0.3976, 0.3528, 0.2024, 0.3528, 0.2024, 0.3528, 0.3976, 0.4195, 0.2024, 0.4815, 0.2024, 0.4815, 0.2024, 0.4195, 0.2024, 0.4815, 0.2024, 0.4815, 0.3976, 0.4815, 0.3976, 0.4815, 0.2024, 0.4815, 0.3976, 0.4195, 0.3976, 0.4195, 0.3976, 0.4815, 0.3976, 0.4195, 0.3976, 0.4195, 0.2024, 0.4195, 0.2024, 0.4195, 0.3976, 0.4863, 0.2024, 0.5483, 0.2024, 0.5483, 0.2024, 0.4863, 0.2024, 0.5483, 0.2024, 0.5483, 0.3976, 0.5483, 0.3976, 0.5483, 0.2024, 0.5483, 0.3976, 0.4863, 0.3976, 0.4863, 0.3976, 0.5483, 0.3976, 0.4863, 0.3976, 0.4863, 0.2024, 0.4863, 0.2024, 0.4863, 0.3976, 0.5531, 0.2024, 0.615, 0.2024, 0.615, 0.2024, 0.5531, 0.2024, 0.615, 0.2024, 0.615, 0.3976, 0.615, 0.3976, 0.615, 0.2024, 0.615, 0.3976, 0.5531, 0.3976, 0.5531, 0.3976, 0.615, 0.3976, 0.5531, 0.3976, 0.5531, 0.2024, 0.5531, 0.2024, 0.5531, 0.3976])
me_plane_002.update()
me_plane_001 = bpy.data.meshes.new('Plane.001')
me_plane_001.from_pydata([(-1.0, -1.0, 0.0), (1.0, -1.0, 0.0), (-1.0, 1.0, 0.0), (1.0, 1.0, 0.0), (-1.0, 1.0, 0.0), (-1.0, -1.0, 0.0), (1.0, -1.0, 0.0), (1.0, 1.0, 0.0), (-1.0, 1.0, 0.0), (-1.0, -1.0, 0.0), (1.0, -1.0, 0.0), (1.0, 1.0, 0.0), (-1.0, 1.0, -0.1781), (-1.0, -1.0, -0.1781), (1.0, -1.0, -0.1781), (1.0, 1.0, -0.1781)], [], [(0, 2, 3, 1), (5, 6, 10, 9), (3, 2, 4, 7), (0, 1, 6, 5), (1, 3, 7, 6), (2, 0, 5, 4), (10, 11, 15, 14), (6, 7, 11, 10), (4, 5, 9, 8), (7, 4, 8, 11), (13, 14, 15, 12), (8, 9, 13, 12), (11, 8, 12, 15), (9, 10, 14, 13)])
_uv = me_plane_001.uv_layers.new(name='UVMap')
_uv.uv.foreach_set('vector', [0.0, 0.0, 0.0, 1.0, 1.0, 1.0, 1.0, 0.0, 0.0, 0.0, 1.0, 0.0, 1.0, 0.0, 0.0, 0.0, 1.0, 1.0, 0.0, 1.0, 0.0, 1.0, 1.0, 1.0, 0.0, 0.0, 1.0, 0.0, 1.0, 0.0, 0.0, 0.0, 1.0, 0.0, 1.0, 1.0, 1.0, 1.0, 1.0, 0.0, 0.0, 1.0, 0.0, 0.0, 0.0, 0.0, 0.0, 1.0, 1.0, 0.0, 1.0, 1.0, 1.0, 1.0, 1.0, 0.0, 1.0, 0.0, 1.0, 1.0, 1.0, 1.0, 1.0, 0.0, 0.0, 1.0, 0.0, 0.0, 0.0, 0.0, 0.0, 1.0, 1.0, 1.0, 0.0, 1.0, 0.0, 1.0, 1.0, 1.0, 0.0, 0.0, 1.0, 0.0, 1.0, 1.0, 0.0, 1.0, 0.0, 1.0, 0.0, 0.0, 0.0, 0.0, 0.0, 1.0, 1.0, 1.0, 0.0, 1.0, 0.0, 1.0, 1.0, 1.0, 0.0, 0.0, 1.0, 0.0, 1.0, 0.0, 0.0, 0.0])
me_plane_001.update()
me_cube = bpy.data.meshes.new('Cube')
me_cube.from_pydata([(-1.0, -1.0, -1.0), (-1.0, -1.0, 1.0), (-1.0, 1.0, -1.0), (-1.003, 0.9008, 1.114), (1.0, -1.0, -1.0), (1.0, -1.0, 1.0), (1.0, 1.0, -1.0), (0.9974, 0.9207, 0.8521), (-1.001, 0.5135, -0.6694), (-1.0, 0.5135, 0.739), (0.9993, 0.5165, -0.6581), (0.9997, 0.5165, 0.63), (-1.002, 0.6768, 0.778), (1.0, 0.6736, -0.6581), (-0.9998, 0.6902, -0.6694), (0.9984, 0.6732, 0.6176), (-0.9974, 0.9215, 26.46), (-0.9977, 1.002, 26.38), (1.002, 1.022, 26.12), (1.003, 0.9414, 26.2), (-0.9978, 0.9137, 24.5), (-0.9981, 0.9939, 24.42), (1.002, 1.014, 24.15), (1.002, 0.9336, 24.24), (-0.9312, 1.0, -1.0), (-0.9337, 0.9015, 1.105), (-0.9312, -1.0, -1.0), (-0.9312, -1.0, 1.0), (-0.9312, 0.0, 1.0), (-0.9312, 0.0, -1.0), (-0.9312, 0.841, -1.0), (-0.9334, 0.8213, 1.187), (-0.9289, 1.002, 26.37), (-0.9286, 0.9222, 26.45), (-0.929, 0.9144, 24.49), (-0.9293, 0.9946, 24.41), (0.93, 0.92, 0.8609), (0.9326, -1.0, -1.0), (0.9326, 0.0, 1.0), (0.9304, 0.8398, 0.9424), (0.9348, 1.021, 26.13), (0.9351, 0.9407, 26.21), (0.9344, 1.013, 24.16), (0.9326, 1.0, -1.0), (0.9326, -1.0, 1.0), (0.9326, 0.0, -1.0), (0.9326, 0.841, -1.0), (0.9348, 0.9329, 24.25), (-1.002, 0.9065, 2.547), (0.9977, 0.9264, 2.285), (0.998, 0.8462, 2.366), (-1.002, 0.8263, 2.628), (-0.9335, 0.9072, 2.538), (-0.9331, 0.827, 2.619), (0.9303, 0.9257, 2.293), (0.9306, 0.8455, 2.375), (0.9347, 0.9588, 24.22), (-0.9291, 0.9403, 24.46), (-0.9332, 0.8529, 2.593), (0.9305, 0.8714, 2.349), (0.9978, 0.8405, 0.9335), (1.0, 0.0, 1.0), (1.0, 0.0, -1.0), (1.0, 0.841, -1.0), (0.9202, 0.6502, 0.5681), (0.9215, 0.539, 0.5769), (0.921, 0.539, -0.6638), (0.922, 0.6505, -0.6638), (0.9202, 0.6729, 0.5891), (0.9215, 0.5162, 0.6015), (0.9211, 0.5162, -0.6865), (0.922, 0.6733, -0.6865), (0.9402, 0.6503, 0.208), (0.9415, 0.539, 0.2115), (0.941, 0.539, -0.2865), (0.942, 0.6506, -0.2865), (0.9941, 0.6504, 0.2568), (0.9953, 0.5392, 0.2603), (0.9949, 0.5392, -0.2377), (0.9959, 0.6508, -0.2377), (-1.0, 0.841, -1.0), (-1.0, 0.0, -1.0), (-1.0, 0.0, 1.0), (-1.002, 0.8206, 1.196), (-0.833, 0.6908, -0.6137), (-0.8339, 0.514, -0.6137), (-0.8336, 0.514, 0.7948), (-0.8348, 0.6773, 0.8337), (-0.9858, 0.6597, -0.2909), (-0.9866, 0.5418, -0.2909), (-0.9863, 0.5418, 0.3801), (-0.9876, 0.6507, 0.3986)], [], [(80, 83, 3, 2), (43, 36, 7, 6), (62, 61, 5, 4), (26, 27, 1, 0), (45, 62, 4, 37), (28, 82, 1, 27), (31, 83, 82, 28), (46, 63, 62, 45), (10, 13, 71, 70), (0, 1, 82, 81), (6, 7, 60, 63), (43, 6, 63, 46), (21, 20, 16, 17), (8, 9, 86, 85), (32, 17, 16, 33), (35, 21, 17, 32), (23, 22, 18, 19), (47, 23, 19, 41), (55, 50, 23, 47), (50, 49, 22, 23), (52, 48, 21, 35), (48, 51, 20, 21), (54, 52, 35, 42), (51, 53, 34, 20), (20, 34, 33, 16), (42, 35, 32, 40), (40, 32, 33, 41), (2, 24, 30, 80), (80, 30, 29, 81), (39, 31, 28, 38), (38, 28, 27, 44), (81, 29, 26, 0), (37, 44, 27, 26), (2, 3, 25, 24), (4, 5, 44, 37), (61, 38, 44, 5), (60, 39, 38, 61), (18, 40, 41, 19), (22, 42, 40, 18), (49, 54, 42, 22), (53, 55, 59, 58), (34, 47, 41, 33), (24, 43, 46, 30), (30, 46, 45, 29), (29, 45, 37, 26), (24, 25, 36, 43), (31, 39, 55, 53), (7, 36, 54, 49), (83, 31, 53, 51), (36, 25, 52, 54), (3, 83, 51, 48), (25, 3, 48, 52), (60, 7, 49, 50), (39, 60, 50, 55), (58, 59, 56, 57), (47, 34, 57, 56), (34, 53, 58, 57), (55, 47, 56, 59), (11, 15, 60, 61), (10, 11, 61, 62), (13, 10, 62, 63), (15, 13, 63, 60), (66, 67, 75, 74), (15, 11, 69, 68), (13, 15, 68, 71), (11, 10, 70, 69), (65, 64, 68, 69), (66, 65, 69, 70), (67, 66, 70, 71), (64, 67, 71, 68), (72, 73, 77, 76), (64, 65, 73, 72), (67, 64, 72, 75), (65, 66, 74, 73), (79, 76, 77, 78), (75, 72, 76, 79), (73, 74, 78, 77), (74, 75, 79, 78), (8, 14, 80, 81), (9, 8, 81, 82), (12, 9, 82, 83), (14, 12, 83, 80), (87, 84, 88, 91), (9, 12, 87, 86), (14, 8, 85, 84), (12, 14, 84, 87), (89, 90, 91, 88), (85, 86, 90, 89), (86, 87, 91, 90), (84, 85, 89, 88)])
_uv = me_cube.uv_layers.new(name='UVMap')
_uv.uv.foreach_set('vector', [0.375, 0.2301, 0.625, 0.2301, 0.625, 0.25, 0.375, 0.25, 0.375, 0.4916, 0.625, 0.4916, 0.625, 0.5, 0.375, 0.5, 0.375, 0.625, 0.625, 0.625, 0.625, 0.75, 0.375, 0.75, 0.375, 0.9914, 0.625, 0.9914, 0.625, 1.0, 0.375, 1.0, 0.3666, 0.625, 0.375, 0.625, 0.375, 0.75, 0.3666, 0.75, 0.8664, 0.625, 0.875, 0.625, 0.875, 0.75, 0.8664, 0.75, 0.8664, 0.5199, 0.875, 0.5199, 0.875, 0.625, 0.8664, 0.625, 0.3666, 0.5199, 0.375, 0.5199, 0.375, 0.625, 0.3666, 0.625, 0.4184, 0.5823, 0.4186, 0.5626, 0.4186, 0.5626, 0.4184, 0.5823, 0.375, 0.0, 0.625, 0.0, 0.625, 0.125, 0.375, 0.125, 0.375, 0.5, 0.625, 0.5, 0.625, 0.5199, 0.375, 0.5199, 0.3666, 0.5, 0.375, 0.5, 0.375, 0.5199, 0.3666, 0.5199, 0.625, 0.25, 0.625, 0.2301, 0.625, 0.2301, 0.625, 0.25, 0.4148, 0.1665, 0.5845, 0.1671, 0.5845, 0.1671, 0.4148, 0.1665, 0.8664, 0.5, 0.875, 0.5, 0.875, 0.5199, 0.8664, 0.5199, 0.625, 0.2586, 0.625, 0.25, 0.625, 0.25, 0.625, 0.2586, 0.625, 0.5199, 0.625, 0.5, 0.625, 0.5, 0.625, 0.5199, 0.6334, 0.5199, 0.625, 0.5199, 0.625, 0.5199, 0.6334, 0.5199, 0.6334, 0.5199, 0.625, 0.5199, 0.625, 0.5199, 0.6334, 0.5199, 0.625, 0.5199, 0.625, 0.5, 0.625, 0.5, 0.625, 0.5199, 0.625, 0.2586, 0.625, 0.25, 0.625, 0.25, 0.625, 0.2586, 0.625, 0.25, 0.625, 0.2301, 0.625, 0.2301, 0.625, 0.25, 0.625, 0.4916, 0.625, 0.2586, 0.625, 0.2586, 0.625, 0.4916, 0.875, 0.5199, 0.8664, 0.5199, 0.8664, 0.5199, 0.875, 0.5199, 0.875, 0.5199, 0.8664, 0.5199, 0.8664, 0.5199, 0.875, 0.5199, 0.625, 0.4916, 0.625, 0.2586, 0.625, 0.2586, 0.625, 0.4916, 0.6334, 0.5, 0.8664, 0.5, 0.8664, 0.5199, 0.6334, 0.5199, 0.125, 0.5, 0.1336, 0.5, 0.1336, 0.5199, 0.125, 0.5199, 0.125, 0.5199, 0.1336, 0.5199, 0.1336, 0.625, 0.125, 0.625, 0.6334, 0.5199, 0.8664, 0.5199, 0.8664, 0.625, 0.6334, 0.625, 0.6334, 0.625, 0.8664, 0.625, 0.8664, 0.75, 0.6334, 0.75, 0.125, 0.625, 0.1336, 0.625, 0.1336, 0.75, 0.125, 0.75, 0.375, 0.7584, 0.625, 0.7584, 0.625, 0.9914, 0.375, 0.9914, 0.375, 0.25, 0.625, 0.25, 0.625, 0.2586, 0.375, 0.2586, 0.375, 0.75, 0.625, 0.75, 0.625, 0.7584, 0.375, 0.7584, 0.625, 0.625, 0.6334, 0.625, 0.6334, 0.75, 0.625, 0.75, 0.625, 0.5199, 0.6334, 0.5199, 0.6334, 0.625, 0.625, 0.625, 0.625, 0.5, 0.6334, 0.5, 0.6334, 0.5199, 0.625, 0.5199, 0.625, 0.5, 0.625, 0.4916, 0.625, 0.4916, 0.625, 0.5, 0.625, 0.5, 0.625, 0.4916, 0.625, 0.4916, 0.625, 0.5, 0.8664, 0.5199, 0.6334, 0.5199, 0.6334, 0.5199, 0.8664, 0.5199, 0.8664, 0.5199, 0.6334, 0.5199, 0.6334, 0.5199, 0.8664, 0.5199, 0.1336, 0.5, 0.3666, 0.5, 0.3666, 0.5199, 0.1336, 0.5199, 0.1336, 0.5199, 0.3666, 0.5199, 0.3666, 0.625, 0.1336, 0.625, 0.1336, 0.625, 0.3666, 0.625, 0.3666, 0.75, 0.1336, 0.75, 0.375, 0.2586, 0.625, 0.2586, 0.625, 0.4916, 0.375, 0.4916, 0.8664, 0.5199, 0.6334, 0.5199, 0.6334, 0.5199, 0.8664, 0.5199, 0.625, 0.5, 0.625, 0.4916, 0.625, 0.4916, 0.625, 0.5, 0.875, 0.5199, 0.8664, 0.5199, 0.8664, 0.5199, 0.875, 0.5199, 0.625, 0.4916, 0.625, 0.2586, 0.625, 0.2586, 0.625, 0.4916, 0.625, 0.25, 0.625, 0.2301, 0.625, 0.2301, 0.625, 0.25, 0.625, 0.2586, 0.625, 0.25, 0.625, 0.25, 0.625, 0.2586, 0.625, 0.5199, 0.625, 0.5, 0.625, 0.5, 0.625, 0.5199, 0.6334, 0.5199, 0.625, 0.5199, 0.625, 0.5199, 0.6334, 0.5199, 0.8664, 0.5199, 0.6334, 0.5199, 0.6334, 0.5199, 0.8664, 0.5199, 0.6334, 0.5199, 0.8664, 0.5199, 0.8664, 0.5199, 0.6334, 0.5199, 0.8664, 0.5199, 0.8664, 0.5199, 0.8664, 0.5199, 0.8664, 0.5199, 0.6334, 0.5199, 0.6334, 0.5199, 0.6334, 0.5199, 0.6334, 0.5199, 0.5815, 0.5822, 0.5813, 0.5626, 0.625, 0.5199, 0.625, 0.625, 0.4184, 0.5823, 0.5815, 0.5822, 0.625, 0.625, 0.375, 0.625, 0.4186, 0.5626, 0.4184, 0.5823, 0.375, 0.625, 0.375, 0.5199, 0.5813, 0.5626, 0.4186, 0.5626, 0.375, 0.5199, 0.625, 0.5199, 0.4213, 0.5794, 0.4214, 0.5655, 0.4214, 0.5655, 0.4213, 0.5794, 0.5813, 0.5626, 0.5815, 0.5822, 0.5815, 0.5822, 0.5813, 0.5626, 0.4186, 0.5626, 0.5813, 0.5626, 0.5813, 0.5626, 0.4186, 0.5626, 0.5815, 0.5822, 0.4184, 0.5823, 0.4184, 0.5823, 0.5815, 0.5822, 0.5786, 0.5794, 0.5785, 0.5655, 0.5813, 0.5626, 0.5815, 0.5822, 0.4213, 0.5794, 0.5786, 0.5794, 0.5815, 0.5822, 0.4184, 0.5823, 0.4214, 0.5655, 0.4213, 0.5794, 0.4184, 0.5823, 0.4186, 0.5626, 0.5785, 0.5655, 0.4214, 0.5655, 0.4186, 0.5626, 0.5813, 0.5626, 0.5785, 0.5655, 0.5786, 0.5794, 0.5786, 0.5794, 0.5785, 0.5655, 0.5785, 0.5655, 0.5786, 0.5794, 0.5786, 0.5794, 0.5785, 0.5655, 0.4214, 0.5655, 0.5785, 0.5655, 0.5785, 0.5655, 0.4214, 0.5655, 0.5786, 0.5794, 0.4213, 0.5794, 0.4213, 0.5794, 0.5786, 0.5794, 0.4214, 0.5655, 0.5785, 0.5655, 0.5786, 0.5794, 0.4213, 0.5794, 0.4214, 0.5655, 0.5785, 0.5655, 0.5785, 0.5655, 0.4214, 0.5655, 0.5786, 0.5794, 0.4213, 0.5794, 0.4213, 0.5794, 0.5786, 0.5794, 0.4213, 0.5794, 0.4214, 0.5655, 0.4214, 0.5655, 0.4213, 0.5794, 0.4148, 0.1665, 0.4142, 0.1886, 0.375, 0.2301, 0.375, 0.125, 0.5845, 0.1671, 0.4148, 0.1665, 0.375, 0.125, 0.625, 0.125, 0.5851, 0.188, 0.5845, 0.1671, 0.625, 0.125, 0.625, 0.2301, 0.4142, 0.1886, 0.5851, 0.188, 0.625, 0.2301, 0.375, 0.2301, 0.5851, 0.188, 0.4142, 0.1886, 0.4142, 0.1886, 0.5851, 0.188, 0.5845, 0.1671, 0.5851, 0.188, 0.5851, 0.188, 0.5845, 0.1671, 0.4142, 0.1886, 0.4148, 0.1665, 0.4148, 0.1665, 0.4142, 0.1886, 0.5851, 0.188, 0.4142, 0.1886, 0.4142, 0.1886, 0.5851, 0.188, 0.4148, 0.1665, 0.5845, 0.1671, 0.5851, 0.188, 0.4142, 0.1886, 0.4148, 0.1665, 0.5845, 0.1671, 0.5845, 0.1671, 0.4148, 0.1665, 0.5845, 0.1671, 0.5851, 0.188, 0.5851, 0.188, 0.5845, 0.1671, 0.4142, 0.1886, 0.4148, 0.1665, 0.4148, 0.1665, 0.4142, 0.1886])
me_cube.update()

# ---- objects
ob_empty = bpy.data.objects.new('Empty', None)
ob_plane = bpy.data.objects.new('Plane', me_plane_002)
ob_plane_002 = bpy.data.objects.new('Plane.002', me_plane_001)
ob_cube = bpy.data.objects.new('Cube', me_cube)

# ---- transforms, parenting, visibility, modifiers, constraints
ob_empty.location = (0.0, 0.0, 0.0)
ob_empty.empty_display_type = 'IMAGE'
ob_empty.empty_display_size = 5.0
ob_empty.use_empty_image_alpha = True
ob_empty.color = (1.0, 1.0, 1.0, 0.2477)
ob_plane.location = (0.0, 0.0, 0.0)
ob_plane.scale = (2.404, 0.8045, 0.8045)
_m = ob_plane.modifiers.new('Bevel', 'BEVEL')
_m.width = 0.29
_m.width_pct = 0.29
_m.affect = 'VERTICES'
_m = ob_plane.modifiers.new('Solidify', 'SOLIDIFY')
_m.thickness = 0.05
_m.offset = 1.0
_m = ob_plane.modifiers.new('Solidify.001', 'SOLIDIFY')
_m.thickness = 0.0
ob_plane_002.location = (-0.09022, -1.485, 0.02605)
ob_plane_002.scale = (0.5966, 0.3511, 0.3511)
ob_cube.location = (0.0, -0.3998, -0.08206)
ob_cube.scale = (2.526, 1.562, 0.09991)

# ---- collection membership
col_collection.objects.link(ob_empty)
col_collection.objects.link(ob_plane)
col_collection.objects.link(ob_plane_002)
col_collection.objects.link(ob_cube)

# ---- scene / render settings (as saved in the file)
scene.frame_start = 1; scene.frame_end = 250; scene.frame_set(41)
scene.render.engine = 'BLENDER_EEVEE_NEXT'
bpy.context.view_layer.update()

# ---- added for rendering (the .blend has no active camera and no usable light): camera, sun
cam_auto = bpy.data.cameras.new('AutoCamera')
cam_auto.lens = 50.0
cam_auto.sensor_width = 36.0
cam_auto.clip_end = 1000.0
ob_auto_camera = bpy.data.objects.new('AutoCamera', cam_auto)
scene.collection.objects.link(ob_auto_camera)
ob_auto_camera.location = (6.078, -7.6765, 6.05221)
ob_auto_camera.rotation_euler = (1.09748, -7.21219e-08, 0.694738)
scene.camera = ob_auto_camera
light_auto_sun = bpy.data.lights.new('AutoSun', 'SUN')
light_auto_sun.energy = 3.0
light_auto_sun.angle = 0.0523599
ob_auto_sun = bpy.data.objects.new('AutoSun', light_auto_sun)
scene.collection.objects.link(ob_auto_sun)
ob_auto_sun.rotation_euler = (0.872665, 0.174533, 0.523599)
bpy.context.view_layer.update()
